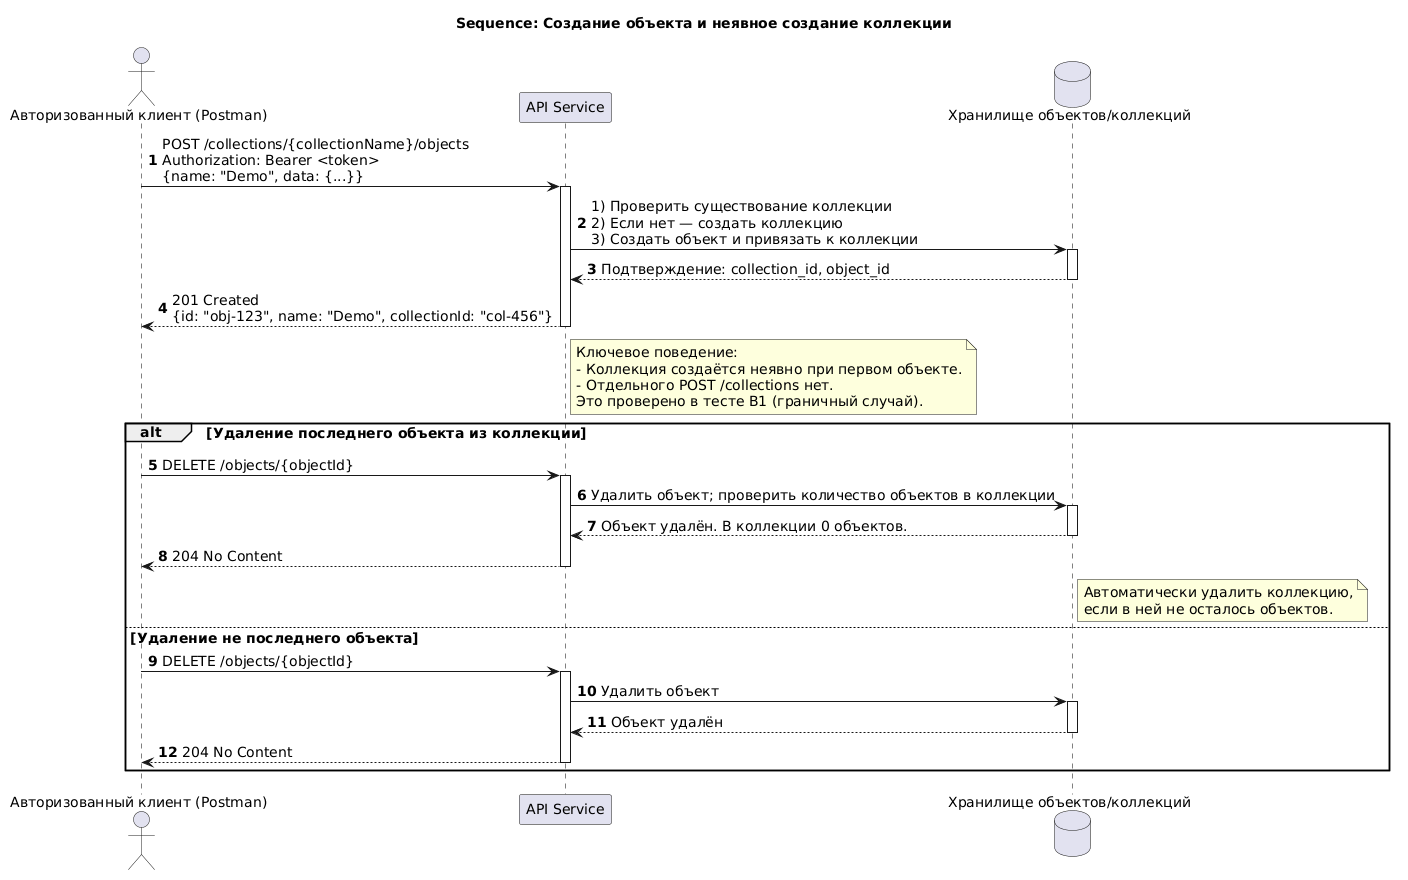

The diagram above was rendered by PlantUML. Its source (embedded in the PNG):
@startuml
skinparam defaultFontName "Segoe UI"
skinparam defaultFontSize 14
skinparam sequenceParticipantType rectangle
skinparam sequenceLifeLineBorderColor Black
skinparam linetype ortho

title Sequence: Создание объекта и неявное создание коллекции

actor "Авторизованный клиент (Postman)" as Client
participant "API Service" as API
database "Хранилище объектов/коллекций" as DB

autonumber 1

Client -> API: POST /collections/{collectionName}/objects\nAuthorization: Bearer <token>\n{name: "Demo", data: {...}}
activate API
API -> DB: 1) Проверить существование коллекции\n2) Если нет — создать коллекцию\n3) Создать объект и привязать к коллекции
activate DB
DB --> API: Подтверждение: collection_id, object_id
deactivate DB
API --> Client: 201 Created\n{id: "obj-123", name: "Demo", collectionId: "col-456"}
deactivate API

note right of API
  Ключевое поведение:
  - Коллекция создаётся неявно при первом объекте.
  - Отдельного POST /collections нет.
  Это проверено в тесте B1 (граничный случай).
end note

alt Удаление последнего объекта из коллекции
  Client -> API: DELETE /objects/{objectId}
  activate API
  API -> DB: Удалить объект; проверить количество объектов в коллекции
  activate DB
  DB --> API: Объект удалён. В коллекции 0 объектов.
  deactivate DB
  API --> Client: 204 No Content
  deactivate API
  
  note right of DB
    Автоматически удалить коллекцию,
    если в ней не осталось объектов.
  end note
else Удаление не последнего объекта
  Client -> API: DELETE /objects/{objectId}
  activate API
  API -> DB: Удалить объект
  activate DB
  DB --> API: Объект удалён
  deactivate DB
  API --> Client: 204 No Content
  deactivate API
end alt
@enduml